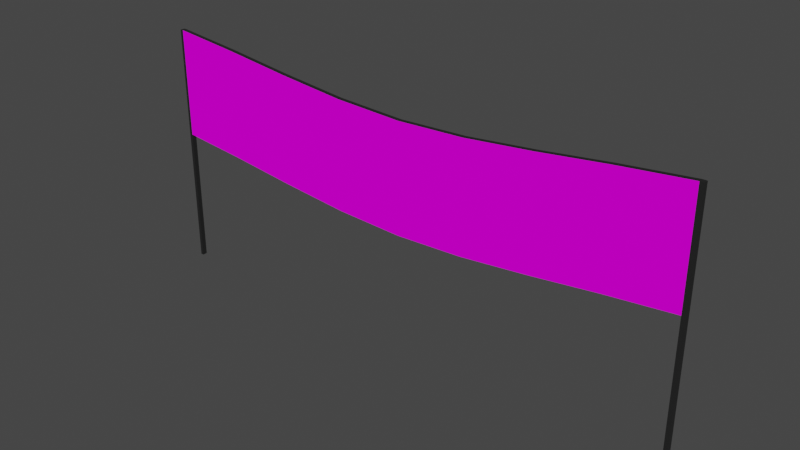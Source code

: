 # Source: goal_flag.blend  (saved by Blender 3.4.6; exported with 4.5.12 LTS)
import bpy
from mathutils import Matrix  # noqa: F401  (used for matrix-valued properties, if any)

bpy.ops.wm.read_factory_settings(use_empty=True)
scene = bpy.context.scene
scene.name = 'Scene'

# ---- images (referenced by path relative to the original .blend; pixels are not part of the script)
import os
ASSET_DIR = os.environ.get("B2B_ASSET_DIR", "")  # directory of the original .blend (textures are referenced by path, not embedded)
HERE = os.path.dirname(os.path.abspath(__file__))  # packed textures are extracted next to this script under _unpacked/

def load_image(name, relpath, width, height, colorspace="sRGB"):
    """Load a texture the original file referenced (path relative to the .blend, or extracted next to this script)."""
    p = next((c for c in (os.path.join(HERE, relpath), os.path.join(ASSET_DIR, relpath)) if relpath and os.path.exists(c)), "")
    if p:
        img = bpy.data.images.load(p, check_existing=True)
        img.name = name
    else:  # same state as the original file: an image datablock whose file is absent (Cycles renders it pink)
        img = bpy.data.images.new(name, width, height)
        img.source = "FILE"
        img.filepath = "//" + (relpath or name)
    img.colorspace_settings.name = colorspace
    return img
img_checkerboard_pattern_png = load_image('checkerboard_pattern.png', 'checkerboard_pattern.png', 1024, 1024, 'sRGB')

# ---- materials (node trees are filled in below, after node groups)
mat_checkermaterial = bpy.data.materials.new('CheckerMaterial')
mat_checkermaterial.alpha_threshold = 0.0
mat_checkermaterial.use_transparent_shadow = False
mat_checkermaterial.roughness = 0.5
mat_checkermaterial.line_color = (0.0, 0.0, 0.0, 1.0)
mat_blackbarmaterial = bpy.data.materials.new('BlackBarMaterial')
mat_blackbarmaterial.use_transparent_shadow = False

# ---- material node trees
mat_checkermaterial.use_nodes = True; mat_checkermaterial.node_tree.nodes.clear()
_N = mat_checkermaterial.node_tree.nodes; _L = mat_checkermaterial.node_tree.links
n0 = _N.new('ShaderNodeOutputMaterial'); n0.name = 'Material Output'; n0.location = (300, 300)
n1 = _N.new('ShaderNodeBsdfPrincipled'); n1.name = 'Principled BSDF'; n1.location = (10, 300)
n1.distribution = 'GGX'
n1.subsurface_method = 'RANDOM_WALK_SKIN'
n1.inputs[2].default_value = 1.0
n1.inputs[3].default_value = 1.45
n1.inputs[11].default_value = 1.01
n1.inputs[13].default_value = 0.0
n1.inputs[20].default_value = 0.0
n1.inputs[27].default_value = (0.0, 0.0, 0.0, 1.0)
n1.inputs[28].default_value = 1.0
n2 = _N.new('ShaderNodeTexImage'); n2.name = 'Image Texture'; n2.location = (-280, 219)
n2.image = img_checkerboard_pattern_png
_L.new(n1.outputs[0], n0.inputs[0])
_L.new(n2.outputs[0], n1.inputs[0])
n0.is_active_output = True
mat_blackbarmaterial.use_nodes = True; mat_blackbarmaterial.node_tree.nodes.clear()
_N = mat_blackbarmaterial.node_tree.nodes; _L = mat_blackbarmaterial.node_tree.links
n0 = _N.new('ShaderNodeBsdfPrincipled'); n0.name = 'Principled BSDF'; n0.location = (10, 300)
n0.distribution = 'GGX'
n0.subsurface_method = 'RANDOM_WALK_SKIN'
n0.inputs[0].default_value = (0.01571, 0.01571, 0.01571, 1.0)
n0.inputs[3].default_value = 1.45
n0.inputs[27].default_value = (0.0, 0.0, 0.0, 1.0)
n0.inputs[28].default_value = 1.0
n1 = _N.new('ShaderNodeOutputMaterial'); n1.name = 'Material Output'; n1.location = (300, 300)
_L.new(n0.outputs[0], n1.inputs[0])
n1.is_active_output = True

# ---- world
world_world = bpy.data.worlds.new('World'); scene.world = world_world
world_world.use_nodes = True; world_world.node_tree.nodes.clear()
_N = world_world.node_tree.nodes; _L = world_world.node_tree.links
n0 = _N.new('ShaderNodeOutputWorld'); n0.name = 'World Output'; n0.location = (300, 300)
n1 = _N.new('ShaderNodeBackground'); n1.name = 'Background'; n1.location = (10, 300)
n1.inputs[0].default_value = (0.05088, 0.05088, 0.05088, 1.0)
_L.new(n1.outputs[0], n0.inputs[0])
n0.is_active_output = True
world_world.color = (0.05088, 0.05088, 0.05088)
world_world.use_sun_shadow = False
world_world.sun_shadow_jitter_overblur = 0.0

# ---- meshes
me_plane = bpy.data.meshes.new('Plane')
me_plane.from_pydata([(4.985, 7.9e-07, 2.566), (-4.985, -7.155e-07, 2.566), (4.985, 7.155e-07, 4.566), (-4.985, -7.9e-07, 4.566), (4.985, 0.0853, 2.566), (-4.985, 0.0853, 2.566), (4.985, 0.0853, 4.566), (-4.985, 0.0853, 4.566), (3.739, 6.018e-07, 2.439), (2.493, 4.136e-07, 2.289), (1.246, 2.254e-07, 2.164), (-1.192e-07, 3.725e-08, 2.112), (-1.246, -1.509e-07, 2.164), (-2.493, -3.391e-07, 2.289), (-3.739, -5.273e-07, 2.439), (-3.739, -6.018e-07, 4.439), (-2.493, -4.136e-07, 4.289), (-1.246, -2.254e-07, 4.164), (1.192e-07, -3.725e-08, 4.112), (1.246, 1.509e-07, 4.164), (2.493, 3.391e-07, 4.289), (3.739, 5.273e-07, 4.439), (3.739, 0.0853, 2.439), (2.493, 0.0853, 2.289), (1.246, 0.0853, 2.164), (-1.192e-07, 0.0853, 2.112), (-1.246, 0.0853, 2.164), (-2.493, 0.0853, 2.289), (-3.739, 0.0853, 2.439), (-3.739, 0.0853, 4.439), (-2.493, 0.0853, 4.289), (-1.246, 0.0853, 4.164), (1.192e-07, 0.0853, 4.112), (1.246, 0.0853, 4.164), (2.493, 0.0853, 4.289), (3.739, 0.0853, 4.439), (5.06, 7.155e-07, 4.566), (5.06, 7.9e-07, 2.566), (5.06, 0.0853, 4.566), (5.06, 0.0853, 2.566), (-5.044, -7.155e-07, 2.566), (-5.044, -7.9e-07, 4.566), (-5.044, 0.0853, 2.566), (-5.044, 0.0853, 4.566), (-4.985, 0.0853, 0.02081), (-4.985, -7.155e-07, 0.02081), (4.985, 7.9e-07, 0.02081), (4.985, 0.0853, 0.02081), (5.06, 7.9e-07, 0.02081), (5.06, 0.0853, 0.02081), (-5.044, 0.0853, 0.02081), (-5.044, -7.155e-07, 0.02081)], [], [(14, 15, 3, 1), (28, 5, 7, 29), (37, 0, 46, 48), (5, 1, 45, 44), (21, 2, 6, 35), (14, 1, 5, 28), (0, 8, 22, 4), (8, 9, 23, 22), (9, 10, 24, 23), (10, 11, 25, 24), (11, 12, 26, 25), (12, 13, 27, 26), (13, 14, 28, 27), (3, 15, 29, 7), (15, 16, 30, 29), (16, 17, 31, 30), (17, 18, 32, 31), (18, 19, 33, 32), (19, 20, 34, 33), (20, 21, 35, 34), (4, 22, 35, 6), (22, 23, 34, 35), (23, 24, 33, 34), (24, 25, 32, 33), (25, 26, 31, 32), (26, 27, 30, 31), (27, 28, 29, 30), (0, 2, 21, 8), (8, 21, 20, 9), (9, 20, 19, 10), (10, 19, 18, 11), (11, 18, 17, 12), (12, 17, 16, 13), (13, 16, 15, 14), (36, 37, 39, 38), (4, 6, 38, 39), (2, 0, 37, 36), (6, 2, 36, 38), (40, 41, 43, 42), (3, 7, 43, 41), (7, 5, 42, 43), (1, 3, 41, 40), (44, 45, 51, 50), (46, 47, 49, 48), (1, 40, 51, 45), (0, 4, 47, 46), (4, 39, 49, 47), (42, 5, 44, 50), (39, 37, 48, 49), (40, 42, 50, 51)])
me_plane.polygons.foreach_set('material_index', [0, 0, 1, 1, 1, 1, 1, 1, 1, 1, 1, 1, 1, 1, 1, 1, 1, 1, 1, 1, 0, 0, 0, 0, 0, 0, 0, 0, 0, 0, 0, 0, 0, 0, 1, 1, 1, 1, 1, 1, 1, 1, 0, 0, 1, 1, 1, 1, 1, 1])
_uv = me_plane.uv_layers.new(name='UVMap')
_uv.uv.foreach_set('vector', [0.21, 0.3652, 0.21, 0.641, 0.1133, 0.641, 0.1133, 0.3652, 0.875, 0.0, 1.0, 0.0, 1.0, 1.0, 0.875, 1.0, 0.0, 0.0, 0.0, 0.0, 0.0, 0.0, 0.0, 0.0, 1.0, 0.0, 1.0, 0.0, 1.0, 0.0, 1.0, 0.0, 0.125, 1.0, 0.0, 1.0, 0.0, 1.0, 0.125, 1.0, 0.875, 0.0, 1.0, 0.0, 1.0, 0.0, 0.875, 0.0, 0.0, 0.0, 0.125, 0.0, 0.125, 0.0, 0.0, 0.0, 0.125, 0.0, 0.25, 0.0, 0.25, 0.0, 0.125, 0.0, 0.25, 0.0, 0.375, 0.0, 0.375, 0.0, 0.25, 0.0, 0.375, 0.0, 0.5, 0.0, 0.5, 0.0, 0.375, 0.0, 0.5, 0.0, 0.625, 0.0, 0.625, 0.0, 0.5, 0.0, 0.625, 0.0, 0.75, 0.0, 0.75, 0.0, 0.625, 0.0, 0.75, 0.0, 0.875, 0.0, 0.875, 0.0, 0.75, 0.0, 1.0, 1.0, 0.875, 1.0, 0.875, 1.0, 1.0, 1.0, 0.875, 1.0, 0.75, 1.0, 0.75, 1.0, 0.875, 1.0, 0.75, 1.0, 0.625, 1.0, 0.625, 1.0, 0.75, 1.0, 0.625, 1.0, 0.5, 1.0, 0.5, 1.0, 0.625, 1.0, 0.5, 1.0, 0.375, 1.0, 0.375, 1.0, 0.5, 1.0, 0.375, 1.0, 0.25, 1.0, 0.25, 1.0, 0.375, 1.0, 0.25, 1.0, 0.125, 1.0, 0.125, 1.0, 0.25, 1.0, 0.0, 0.0, 0.125, 0.0, 0.125, 1.0, 0.0, 1.0, 0.125, 0.0, 0.25, 0.0, 0.25, 1.0, 0.125, 1.0, 0.25, 0.0, 0.375, 0.0, 0.375, 1.0, 0.25, 1.0, 0.375, 0.0, 0.5, 0.0, 0.5, 1.0, 0.375, 1.0, 0.5, 0.0, 0.625, 0.0, 0.625, 1.0, 0.5, 1.0, 0.625, 0.0, 0.75, 0.0, 0.75, 1.0, 0.625, 1.0, 0.75, 0.0, 0.875, 0.0, 0.875, 1.0, 0.75, 1.0, 0.8867, 0.3652, 0.8867, 0.641, 0.79, 0.641, 0.79, 0.3652, 0.79, 0.3652, 0.79, 0.641, 0.6934, 0.641, 0.6934, 0.3652, 0.6934, 0.3652, 0.6934, 0.641, 0.5967, 0.641, 0.5967, 0.3652, 0.5967, 0.3652, 0.5967, 0.641, 0.5, 0.641, 0.5, 0.3652, 0.5, 0.3652, 0.5, 0.641, 0.4033, 0.641, 0.4033, 0.3652, 0.4033, 0.3652, 0.4033, 0.641, 0.3066, 0.641, 0.3066, 0.3652, 0.3066, 0.3652, 0.3066, 0.641, 0.21, 0.641, 0.21, 0.3652, 0.0, 1.0, 0.0, 0.0, 0.0, 0.0, 0.0, 1.0, 0.0, 0.0, 0.0, 1.0, 0.0, 1.0, 0.0, 0.0, 0.0, 1.0, 0.0, 0.0, 0.0, 0.0, 0.0, 1.0, 0.0, 1.0, 0.0, 1.0, 0.0, 1.0, 0.0, 1.0, 1.0, 0.0, 1.0, 1.0, 1.0, 1.0, 1.0, 0.0, 1.0, 1.0, 1.0, 1.0, 1.0, 1.0, 1.0, 1.0, 1.0, 1.0, 1.0, 0.0, 1.0, 0.0, 1.0, 1.0, 1.0, 0.0, 1.0, 1.0, 1.0, 1.0, 1.0, 0.0, 1.0, 0.0, 1.0, 0.0, 1.0, 0.0, 1.0, 0.0, 0.0, 0.0, 0.0, 0.0, 0.0, 0.0, 0.0, 0.0, 1.0, 0.0, 1.0, 0.0, 1.0, 0.0, 1.0, 0.0, 0.0, 0.0, 0.0, 0.0, 0.0, 0.0, 0.0, 0.0, 0.0, 0.0, 0.0, 0.0, 0.0, 0.0, 0.0, 0.0, 1.0, 0.0, 1.0, 0.0, 1.0, 0.0, 1.0, 0.0, 0.0, 0.0, 0.0, 0.0, 0.0, 0.0, 0.0, 0.0, 1.0, 0.0, 1.0, 0.0, 1.0, 0.0, 1.0, 0.0])
me_plane.materials.append(mat_checkermaterial)
me_plane.materials.append(mat_blackbarmaterial)
me_plane.update()

# ---- objects
ob_flag = bpy.data.objects.new('Flag', me_plane)

# ---- transforms, parenting, visibility, modifiers, constraints
ob_flag.location = (0.0, 0.0, 0.0)

# ---- collection membership
scene.collection.objects.link(ob_flag)

# ---- scene / render settings (as saved in the file)
scene.frame_start = 1; scene.frame_end = 250; scene.frame_set(1)
scene.render.engine = 'BLENDER_EEVEE_NEXT'
scene.cycles.sampling_pattern = 'TABULATED_SOBOL'
scene.cycles.use_light_tree = False
scene.view_settings.view_transform = 'Filmic'
bpy.context.view_layer.update()

# ---- added for rendering (the .blend has no active camera and no usable light): camera, sun
cam_auto = bpy.data.cameras.new('AutoCamera')
cam_auto.lens = 50.0
cam_auto.sensor_width = 36.0
cam_auto.clip_end = 1000.0
ob_auto_camera = bpy.data.objects.new('AutoCamera', cam_auto)
scene.collection.objects.link(ob_auto_camera)
ob_auto_camera.location = (10.2585, -12.258, 10.4939)
ob_auto_camera.rotation_euler = (1.09748, -7.21219e-08, 0.694738)
scene.camera = ob_auto_camera
light_auto_sun = bpy.data.lights.new('AutoSun', 'SUN')
light_auto_sun.energy = 3.0
light_auto_sun.angle = 0.0523599
ob_auto_sun = bpy.data.objects.new('AutoSun', light_auto_sun)
scene.collection.objects.link(ob_auto_sun)
ob_auto_sun.rotation_euler = (0.872665, 0.174533, 0.523599)
bpy.context.view_layer.update()
